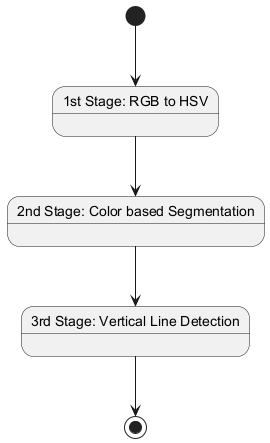

The diagram above was rendered by PlantUML. Its source (embedded in the PNG):
@startuml
state "1st Stage: RGB to HSV" as rgb_hsv
state "2nd Stage: Color based Segmentation" as segmentation
state "3rd Stage: Vertical Line Detection" as detection
[*] --> rgb_hsv
rgb_hsv --> segmentation
segmentation --> detection
detection --> [*]
@enduml